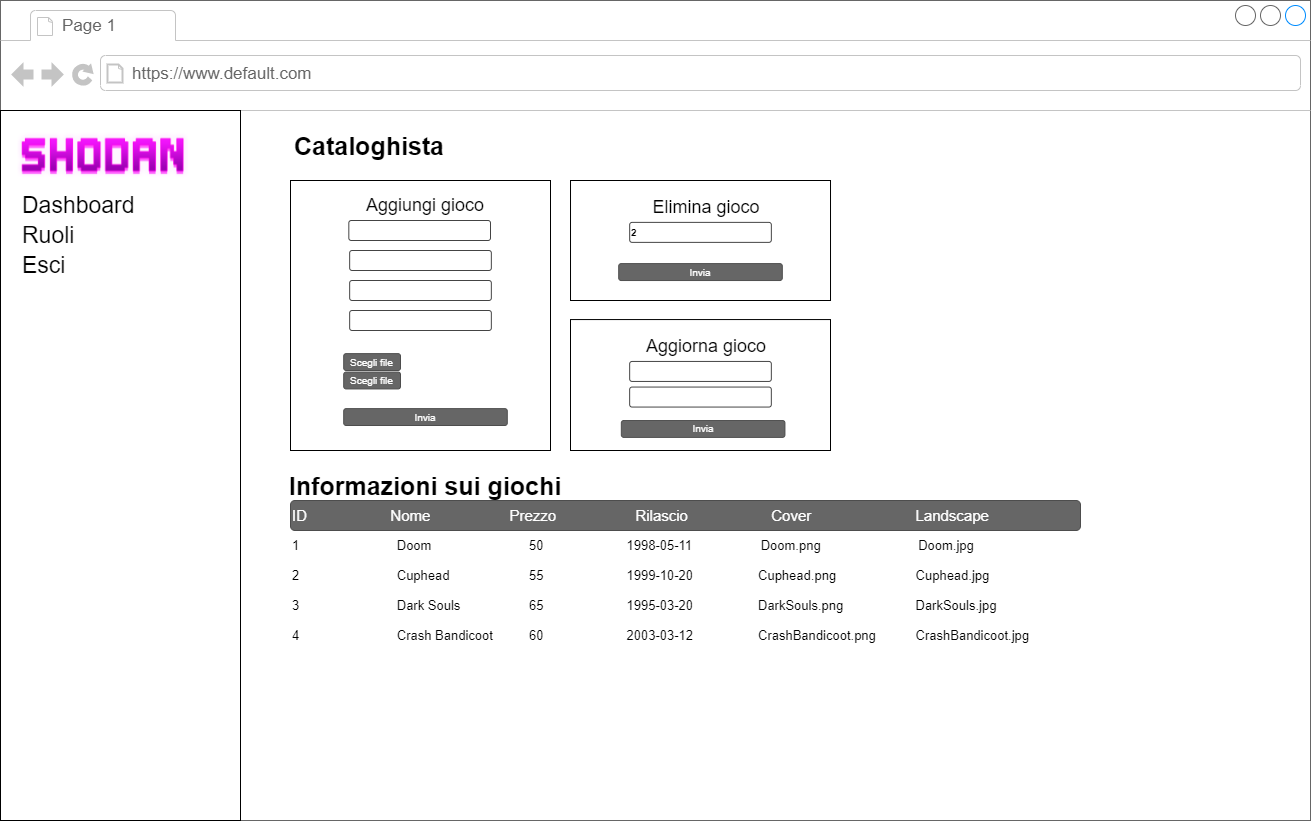

The diagram above was exported from draw.io. Its source (the exported page's mxGraphModel, read from the mxfile embedded in the PNG):
<mxGraphModel dx="1342" dy="745" grid="1" gridSize="10" guides="1" tooltips="1" connect="1" arrows="1" fold="1" page="1" pageScale="1" pageWidth="1100" pageHeight="850" background="#ffffff" math="0" shadow="0">
  <root>
    <mxCell id="0" />
    <mxCell id="1" parent="0" />
    <mxCell id="Bf4lTqsG_X25KFermgZ4-1" value="" style="strokeWidth=1;shadow=0;dashed=0;align=center;html=1;shape=mxgraph.mockup.containers.browserWindow;rSize=0;strokeColor=#666666;mainText=,;recursiveResize=0;rounded=0;labelBackgroundColor=none;fontFamily=Verdana;fontSize=12" parent="1" vertex="1">
      <mxGeometry x="100" y="70" width="1310" height="820" as="geometry" />
    </mxCell>
    <mxCell id="Bf4lTqsG_X25KFermgZ4-2" value="Page 1" style="strokeWidth=1;shadow=0;dashed=0;align=center;html=1;shape=mxgraph.mockup.containers.anchor;fontSize=17;fontColor=#666666;align=left;" parent="Bf4lTqsG_X25KFermgZ4-1" vertex="1">
      <mxGeometry x="60" y="12" width="110" height="26" as="geometry" />
    </mxCell>
    <mxCell id="Bf4lTqsG_X25KFermgZ4-3" value="https://www.default.com" style="strokeWidth=1;shadow=0;dashed=0;align=center;html=1;shape=mxgraph.mockup.containers.anchor;rSize=0;fontSize=17;fontColor=#666666;align=left;" parent="Bf4lTqsG_X25KFermgZ4-1" vertex="1">
      <mxGeometry x="130" y="60" width="250" height="26" as="geometry" />
    </mxCell>
    <mxCell id="Bf4lTqsG_X25KFermgZ4-4" value="" style="rounded=0;whiteSpace=wrap;html=1;" parent="Bf4lTqsG_X25KFermgZ4-1" vertex="1">
      <mxGeometry y="110" width="240" height="710" as="geometry" />
    </mxCell>
    <mxCell id="Bf4lTqsG_X25KFermgZ4-6" value="Dashboard" style="text;html=1;strokeColor=none;fillColor=none;align=left;verticalAlign=middle;whiteSpace=wrap;rounded=0;fontSize=23;" parent="Bf4lTqsG_X25KFermgZ4-1" vertex="1">
      <mxGeometry x="20" y="190" width="110" height="30" as="geometry" />
    </mxCell>
    <mxCell id="Bf4lTqsG_X25KFermgZ4-7" value="Ruoli" style="text;html=1;strokeColor=none;fillColor=none;align=left;verticalAlign=middle;whiteSpace=wrap;rounded=0;fontSize=23;" parent="Bf4lTqsG_X25KFermgZ4-1" vertex="1">
      <mxGeometry x="20" y="220" width="110" height="30" as="geometry" />
    </mxCell>
    <mxCell id="Bf4lTqsG_X25KFermgZ4-8" value="Esci" style="text;html=1;strokeColor=none;fillColor=none;align=left;verticalAlign=middle;whiteSpace=wrap;rounded=0;fontSize=23;" parent="Bf4lTqsG_X25KFermgZ4-1" vertex="1">
      <mxGeometry x="20" y="250" width="110" height="30" as="geometry" />
    </mxCell>
    <mxCell id="Bf4lTqsG_X25KFermgZ4-9" value="&lt;font size=&quot;1&quot;&gt;&lt;b style=&quot;font-size: 25px&quot;&gt;Informazioni sui giochi&lt;/b&gt;&lt;/font&gt;" style="text;html=1;strokeColor=none;fillColor=none;align=center;verticalAlign=middle;whiteSpace=wrap;rounded=0;fontSize=10;" parent="Bf4lTqsG_X25KFermgZ4-1" vertex="1">
      <mxGeometry x="255" y="470" width="340" height="30" as="geometry" />
    </mxCell>
    <mxCell id="Bf4lTqsG_X25KFermgZ4-11" value="" style="rounded=0;whiteSpace=wrap;html=1;" parent="Bf4lTqsG_X25KFermgZ4-1" vertex="1">
      <mxGeometry x="290" y="180" width="260" height="270" as="geometry" />
    </mxCell>
    <mxCell id="Bf4lTqsG_X25KFermgZ4-12" value="&lt;font style=&quot;font-size: 18px&quot;&gt;Aggiungi gioco&lt;/font&gt;" style="text;html=1;strokeColor=none;fillColor=none;align=center;verticalAlign=middle;whiteSpace=wrap;rounded=0;fontSize=15;" parent="Bf4lTqsG_X25KFermgZ4-1" vertex="1">
      <mxGeometry x="340" y="190" width="170" height="30" as="geometry" />
    </mxCell>
    <mxCell id="Bf4lTqsG_X25KFermgZ4-13" value="" style="strokeWidth=1;html=1;shadow=0;dashed=0;shape=mxgraph.ios.iTextInput;strokeColor=#444444;align=left;buttonText=;fontSize=8" parent="Bf4lTqsG_X25KFermgZ4-1" vertex="1">
      <mxGeometry x="348.32000000000005" y="220" width="141.68" height="20" as="geometry" />
    </mxCell>
    <mxCell id="Bf4lTqsG_X25KFermgZ4-14" value="" style="strokeWidth=1;html=1;shadow=0;dashed=0;shape=mxgraph.ios.iTextInput;strokeColor=#444444;align=left;buttonText=;fontSize=8" parent="Bf4lTqsG_X25KFermgZ4-1" vertex="1">
      <mxGeometry x="349.1600000000001" y="250" width="141.68" height="20" as="geometry" />
    </mxCell>
    <mxCell id="Bf4lTqsG_X25KFermgZ4-15" value="" style="strokeWidth=1;html=1;shadow=0;dashed=0;shape=mxgraph.ios.iTextInput;strokeColor=#444444;align=left;buttonText=;fontSize=8" parent="Bf4lTqsG_X25KFermgZ4-1" vertex="1">
      <mxGeometry x="349.1600000000001" y="280" width="141.68" height="20" as="geometry" />
    </mxCell>
    <mxCell id="Bf4lTqsG_X25KFermgZ4-16" value="Invia" style="rounded=1;html=1;shadow=0;dashed=0;whiteSpace=wrap;fontSize=10;fillColor=#666666;align=center;strokeColor=#4D4D4D;fontColor=#ffffff;" parent="Bf4lTqsG_X25KFermgZ4-1" vertex="1">
      <mxGeometry x="343.20000000000005" y="408.12" width="163.59" height="16.88" as="geometry" />
    </mxCell>
    <mxCell id="Bf4lTqsG_X25KFermgZ4-21" value="" style="strokeWidth=1;html=1;shadow=0;dashed=0;shape=mxgraph.ios.iTextInput;strokeColor=#444444;align=left;buttonText=;fontSize=8" parent="Bf4lTqsG_X25KFermgZ4-1" vertex="1">
      <mxGeometry x="349.1600000000001" y="310" width="141.68" height="20" as="geometry" />
    </mxCell>
    <mxCell id="Bf4lTqsG_X25KFermgZ4-22" value="Scegli file" style="rounded=1;html=1;shadow=0;dashed=0;whiteSpace=wrap;fontSize=10;fillColor=#666666;align=center;strokeColor=#4D4D4D;fontColor=#ffffff;" parent="Bf4lTqsG_X25KFermgZ4-1" vertex="1">
      <mxGeometry x="343.2" y="371.56" width="56.8" height="16.88" as="geometry" />
    </mxCell>
    <mxCell id="Bf4lTqsG_X25KFermgZ4-24" value="&lt;font size=&quot;1&quot;&gt;&lt;b style=&quot;font-size: 25px&quot;&gt;Cataloghista&lt;/b&gt;&lt;/font&gt;" style="text;html=1;strokeColor=none;fillColor=none;align=center;verticalAlign=middle;whiteSpace=wrap;rounded=0;fontSize=10;" parent="Bf4lTqsG_X25KFermgZ4-1" vertex="1">
      <mxGeometry x="290" y="130" width="158.4" height="30" as="geometry" />
    </mxCell>
    <mxCell id="Bf4lTqsG_X25KFermgZ4-25" value="Scegli file" style="rounded=1;html=1;shadow=0;dashed=0;whiteSpace=wrap;fontSize=10;fillColor=#666666;align=center;strokeColor=#4D4D4D;fontColor=#ffffff;" parent="Bf4lTqsG_X25KFermgZ4-1" vertex="1">
      <mxGeometry x="343.2" y="353.12" width="56.8" height="16.88" as="geometry" />
    </mxCell>
    <mxCell id="Bf4lTqsG_X25KFermgZ4-27" value="1&amp;nbsp; &amp;nbsp; &amp;nbsp; &amp;nbsp; &amp;nbsp; &amp;nbsp; &amp;nbsp; &amp;nbsp; &amp;nbsp; &amp;nbsp; &amp;nbsp; &amp;nbsp; &amp;nbsp; &amp;nbsp;Doom&amp;nbsp; &amp;nbsp; &amp;nbsp; &amp;nbsp; &amp;nbsp; &amp;nbsp; &amp;nbsp; &amp;nbsp; &amp;nbsp; &amp;nbsp; &amp;nbsp; &amp;nbsp; &amp;nbsp; &amp;nbsp;50&amp;nbsp; &amp;nbsp; &amp;nbsp; &amp;nbsp; &amp;nbsp; &amp;nbsp; &amp;nbsp; &amp;nbsp; &amp;nbsp; &amp;nbsp; &amp;nbsp; &amp;nbsp;1998-05-11&amp;nbsp; &amp;nbsp; &amp;nbsp; &amp;nbsp; &amp;nbsp; &amp;nbsp; &amp;nbsp; &amp;nbsp; &amp;nbsp; &amp;nbsp;Doom.png&amp;nbsp; &amp;nbsp; &amp;nbsp; &amp;nbsp; &amp;nbsp; &amp;nbsp; &amp;nbsp; &amp;nbsp; &amp;nbsp; &amp;nbsp; &amp;nbsp; &amp;nbsp; &amp;nbsp; &amp;nbsp;Doom.jpg" style="text;html=1;strokeColor=none;fillColor=none;align=left;verticalAlign=middle;whiteSpace=wrap;rounded=0;labelBackgroundColor=#FFFFFF;fontSize=13;fontColor=#000000;" parent="Bf4lTqsG_X25KFermgZ4-1" vertex="1">
      <mxGeometry x="290" y="530" width="790" height="30" as="geometry" />
    </mxCell>
    <mxCell id="Bf4lTqsG_X25KFermgZ4-28" value="2&amp;nbsp; &amp;nbsp; &amp;nbsp; &amp;nbsp; &amp;nbsp; &amp;nbsp; &amp;nbsp; &amp;nbsp; &amp;nbsp; &amp;nbsp; &amp;nbsp; &amp;nbsp; &amp;nbsp; &amp;nbsp;Cuphead&amp;nbsp; &amp;nbsp; &amp;nbsp; &amp;nbsp; &amp;nbsp; &amp;nbsp; &amp;nbsp; &amp;nbsp; &amp;nbsp; &amp;nbsp; &amp;nbsp; 55&amp;nbsp; &amp;nbsp; &amp;nbsp; &amp;nbsp; &amp;nbsp; &amp;nbsp; &amp;nbsp; &amp;nbsp; &amp;nbsp; &amp;nbsp; &amp;nbsp; &amp;nbsp;1999-10-20&amp;nbsp; &amp;nbsp; &amp;nbsp; &amp;nbsp; &amp;nbsp; &amp;nbsp; &amp;nbsp; &amp;nbsp; &amp;nbsp; Cuphead.png&amp;nbsp; &amp;nbsp; &amp;nbsp; &amp;nbsp; &amp;nbsp; &amp;nbsp; &amp;nbsp; &amp;nbsp; &amp;nbsp; &amp;nbsp; &amp;nbsp; Cuphead.jpg" style="text;html=1;strokeColor=none;fillColor=none;align=left;verticalAlign=middle;whiteSpace=wrap;rounded=0;labelBackgroundColor=#FFFFFF;fontSize=13;fontColor=#000000;" parent="Bf4lTqsG_X25KFermgZ4-1" vertex="1">
      <mxGeometry x="290" y="560" width="790" height="30" as="geometry" />
    </mxCell>
    <mxCell id="Bf4lTqsG_X25KFermgZ4-29" value="3&amp;nbsp; &amp;nbsp; &amp;nbsp; &amp;nbsp; &amp;nbsp; &amp;nbsp; &amp;nbsp; &amp;nbsp; &amp;nbsp; &amp;nbsp; &amp;nbsp; &amp;nbsp; &amp;nbsp; &amp;nbsp;Dark Souls&amp;nbsp; &amp;nbsp; &amp;nbsp; &amp;nbsp; &amp;nbsp; &amp;nbsp; &amp;nbsp; &amp;nbsp; &amp;nbsp; &amp;nbsp;65&amp;nbsp; &amp;nbsp; &amp;nbsp; &amp;nbsp; &amp;nbsp; &amp;nbsp; &amp;nbsp; &amp;nbsp; &amp;nbsp; &amp;nbsp; &amp;nbsp; &amp;nbsp;1995-03-20&amp;nbsp; &amp;nbsp; &amp;nbsp; &amp;nbsp; &amp;nbsp; &amp;nbsp; &amp;nbsp; &amp;nbsp; &amp;nbsp; DarkSouls.png&amp;nbsp; &amp;nbsp; &amp;nbsp; &amp;nbsp; &amp;nbsp; &amp;nbsp; &amp;nbsp; &amp;nbsp; &amp;nbsp; &amp;nbsp; DarkSouls.jpg" style="text;html=1;strokeColor=none;fillColor=none;align=left;verticalAlign=middle;whiteSpace=wrap;rounded=0;labelBackgroundColor=#FFFFFF;fontSize=13;fontColor=#000000;" parent="Bf4lTqsG_X25KFermgZ4-1" vertex="1">
      <mxGeometry x="290" y="590" width="790" height="30" as="geometry" />
    </mxCell>
    <mxCell id="Bf4lTqsG_X25KFermgZ4-30" value="4&amp;nbsp; &amp;nbsp; &amp;nbsp; &amp;nbsp; &amp;nbsp; &amp;nbsp; &amp;nbsp; &amp;nbsp; &amp;nbsp; &amp;nbsp; &amp;nbsp; &amp;nbsp; &amp;nbsp; &amp;nbsp;Crash Bandicoot&amp;nbsp; &amp;nbsp; &amp;nbsp; &amp;nbsp; &amp;nbsp; 60&amp;nbsp; &amp;nbsp; &amp;nbsp; &amp;nbsp; &amp;nbsp; &amp;nbsp; &amp;nbsp; &amp;nbsp; &amp;nbsp; &amp;nbsp; &amp;nbsp; &amp;nbsp;2003-03-12&amp;nbsp; &amp;nbsp; &amp;nbsp; &amp;nbsp; &amp;nbsp; &amp;nbsp; &amp;nbsp; &amp;nbsp; &amp;nbsp; CrashBandicoot.png&amp;nbsp; &amp;nbsp; &amp;nbsp; &amp;nbsp; &amp;nbsp; &amp;nbsp;CrashBandicoot.jpg" style="text;html=1;strokeColor=none;fillColor=none;align=left;verticalAlign=middle;whiteSpace=wrap;rounded=0;labelBackgroundColor=#FFFFFF;fontSize=13;fontColor=#000000;" parent="Bf4lTqsG_X25KFermgZ4-1" vertex="1">
      <mxGeometry x="290" y="620" width="790" height="30" as="geometry" />
    </mxCell>
    <mxCell id="pt0TZ-t2YQ3ydr1ZzHEJ-1" value="" style="shape=image;verticalLabelPosition=bottom;labelBackgroundColor=#ffffff;verticalAlign=top;aspect=fixed;imageAspect=0;image=data:image/png,(base64 omitted: 17016 chars);" parent="Bf4lTqsG_X25KFermgZ4-1" vertex="1">
      <mxGeometry x="17.43" y="130" width="170.94" height="50" as="geometry" />
    </mxCell>
    <mxCell id="GiYRDMtbJUeofRyzsjUl-1" value="&lt;font style=&quot;font-size: 15px&quot;&gt;ID&amp;nbsp; &amp;nbsp; &amp;nbsp; &amp;nbsp; &amp;nbsp; &amp;nbsp; &amp;nbsp; &amp;nbsp; &amp;nbsp; &amp;nbsp; Nome &lt;/font&gt;&lt;span style=&quot;font-size: 15px&quot;&gt;&amp;nbsp; &amp;nbsp; &amp;nbsp; &amp;nbsp; &amp;nbsp; &amp;nbsp; &amp;nbsp; &amp;nbsp; &amp;nbsp; Prezzo &lt;/span&gt;&lt;span style=&quot;font-size: 15px&quot;&gt;&amp;nbsp; &amp;nbsp; &amp;nbsp; &amp;nbsp;&amp;nbsp;&lt;/span&gt;&lt;span style=&quot;font-size: 15px&quot;&gt;&amp;nbsp; &amp;nbsp; &amp;nbsp; &amp;nbsp; &amp;nbsp; Rilascio&amp;nbsp; &amp;nbsp; &amp;nbsp; &amp;nbsp; &amp;nbsp; &amp;nbsp; &amp;nbsp; &amp;nbsp; &amp;nbsp; &amp;nbsp; Cover&amp;nbsp; &amp;nbsp; &amp;nbsp; &amp;nbsp; &amp;nbsp; &amp;nbsp; &amp;nbsp; &amp;nbsp; &amp;nbsp; &amp;nbsp; &amp;nbsp; &amp;nbsp; &amp;nbsp;Landscape&lt;/span&gt;" style="rounded=1;html=1;shadow=0;dashed=0;whiteSpace=wrap;fontSize=10;fillColor=#666666;align=left;strokeColor=#4D4D4D;fontColor=#ffffff;" parent="Bf4lTqsG_X25KFermgZ4-1" vertex="1">
      <mxGeometry x="290" y="500" width="790" height="30" as="geometry" />
    </mxCell>
    <mxCell id="GiYRDMtbJUeofRyzsjUl-2" value="" style="rounded=0;whiteSpace=wrap;html=1;" parent="Bf4lTqsG_X25KFermgZ4-1" vertex="1">
      <mxGeometry x="570.01" y="180" width="260" height="120" as="geometry" />
    </mxCell>
    <mxCell id="GiYRDMtbJUeofRyzsjUl-3" value="&lt;font style=&quot;font-size: 18px&quot;&gt;Elimina gioco&lt;/font&gt;" style="text;html=1;strokeColor=none;fillColor=none;align=center;verticalAlign=middle;whiteSpace=wrap;rounded=0;fontSize=15;" parent="Bf4lTqsG_X25KFermgZ4-1" vertex="1">
      <mxGeometry x="620.85" y="191.88" width="170" height="30" as="geometry" />
    </mxCell>
    <mxCell id="GiYRDMtbJUeofRyzsjUl-4" value="&lt;b style=&quot;font-size: 10px&quot;&gt;2&lt;/b&gt;" style="strokeWidth=1;html=1;shadow=0;dashed=0;shape=mxgraph.ios.iTextInput;strokeColor=#444444;align=left;buttonText=;fontSize=8" parent="Bf4lTqsG_X25KFermgZ4-1" vertex="1">
      <mxGeometry x="629.1700000000001" y="221.88" width="141.68" height="20" as="geometry" />
    </mxCell>
    <mxCell id="GiYRDMtbJUeofRyzsjUl-5" value="Invia" style="rounded=1;html=1;shadow=0;dashed=0;whiteSpace=wrap;fontSize=10;fillColor=#666666;align=center;strokeColor=#4D4D4D;fontColor=#ffffff;" parent="Bf4lTqsG_X25KFermgZ4-1" vertex="1">
      <mxGeometry x="618.21" y="263.12" width="163.59" height="16.88" as="geometry" />
    </mxCell>
    <mxCell id="GiYRDMtbJUeofRyzsjUl-6" value="" style="rounded=0;whiteSpace=wrap;html=1;" parent="Bf4lTqsG_X25KFermgZ4-1" vertex="1">
      <mxGeometry x="570" y="319.06" width="260" height="130.94" as="geometry" />
    </mxCell>
    <mxCell id="GiYRDMtbJUeofRyzsjUl-7" value="&lt;font style=&quot;font-size: 18px&quot;&gt;Aggiorna gioco&lt;/font&gt;" style="text;html=1;strokeColor=none;fillColor=none;align=center;verticalAlign=middle;whiteSpace=wrap;rounded=0;fontSize=15;" parent="Bf4lTqsG_X25KFermgZ4-1" vertex="1">
      <mxGeometry x="620.84" y="330.94" width="170" height="30" as="geometry" />
    </mxCell>
    <mxCell id="GiYRDMtbJUeofRyzsjUl-8" value="" style="strokeWidth=1;html=1;shadow=0;dashed=0;shape=mxgraph.ios.iTextInput;strokeColor=#444444;align=left;buttonText=;fontSize=8" parent="Bf4lTqsG_X25KFermgZ4-1" vertex="1">
      <mxGeometry x="629.1600000000001" y="360.94" width="141.68" height="20" as="geometry" />
    </mxCell>
    <mxCell id="GiYRDMtbJUeofRyzsjUl-9" value="" style="strokeWidth=1;html=1;shadow=0;dashed=0;shape=mxgraph.ios.iTextInput;strokeColor=#444444;align=left;buttonText=;fontSize=8" parent="Bf4lTqsG_X25KFermgZ4-1" vertex="1">
      <mxGeometry x="629.1500000000001" y="386.56" width="141.68" height="20" as="geometry" />
    </mxCell>
    <mxCell id="GiYRDMtbJUeofRyzsjUl-10" value="Invia" style="rounded=1;html=1;shadow=0;dashed=0;whiteSpace=wrap;fontSize=10;fillColor=#666666;align=center;strokeColor=#4D4D4D;fontColor=#ffffff;" parent="Bf4lTqsG_X25KFermgZ4-1" vertex="1">
      <mxGeometry x="620.84" y="420" width="163.59" height="16.88" as="geometry" />
    </mxCell>
  </root>
</mxGraphModel>